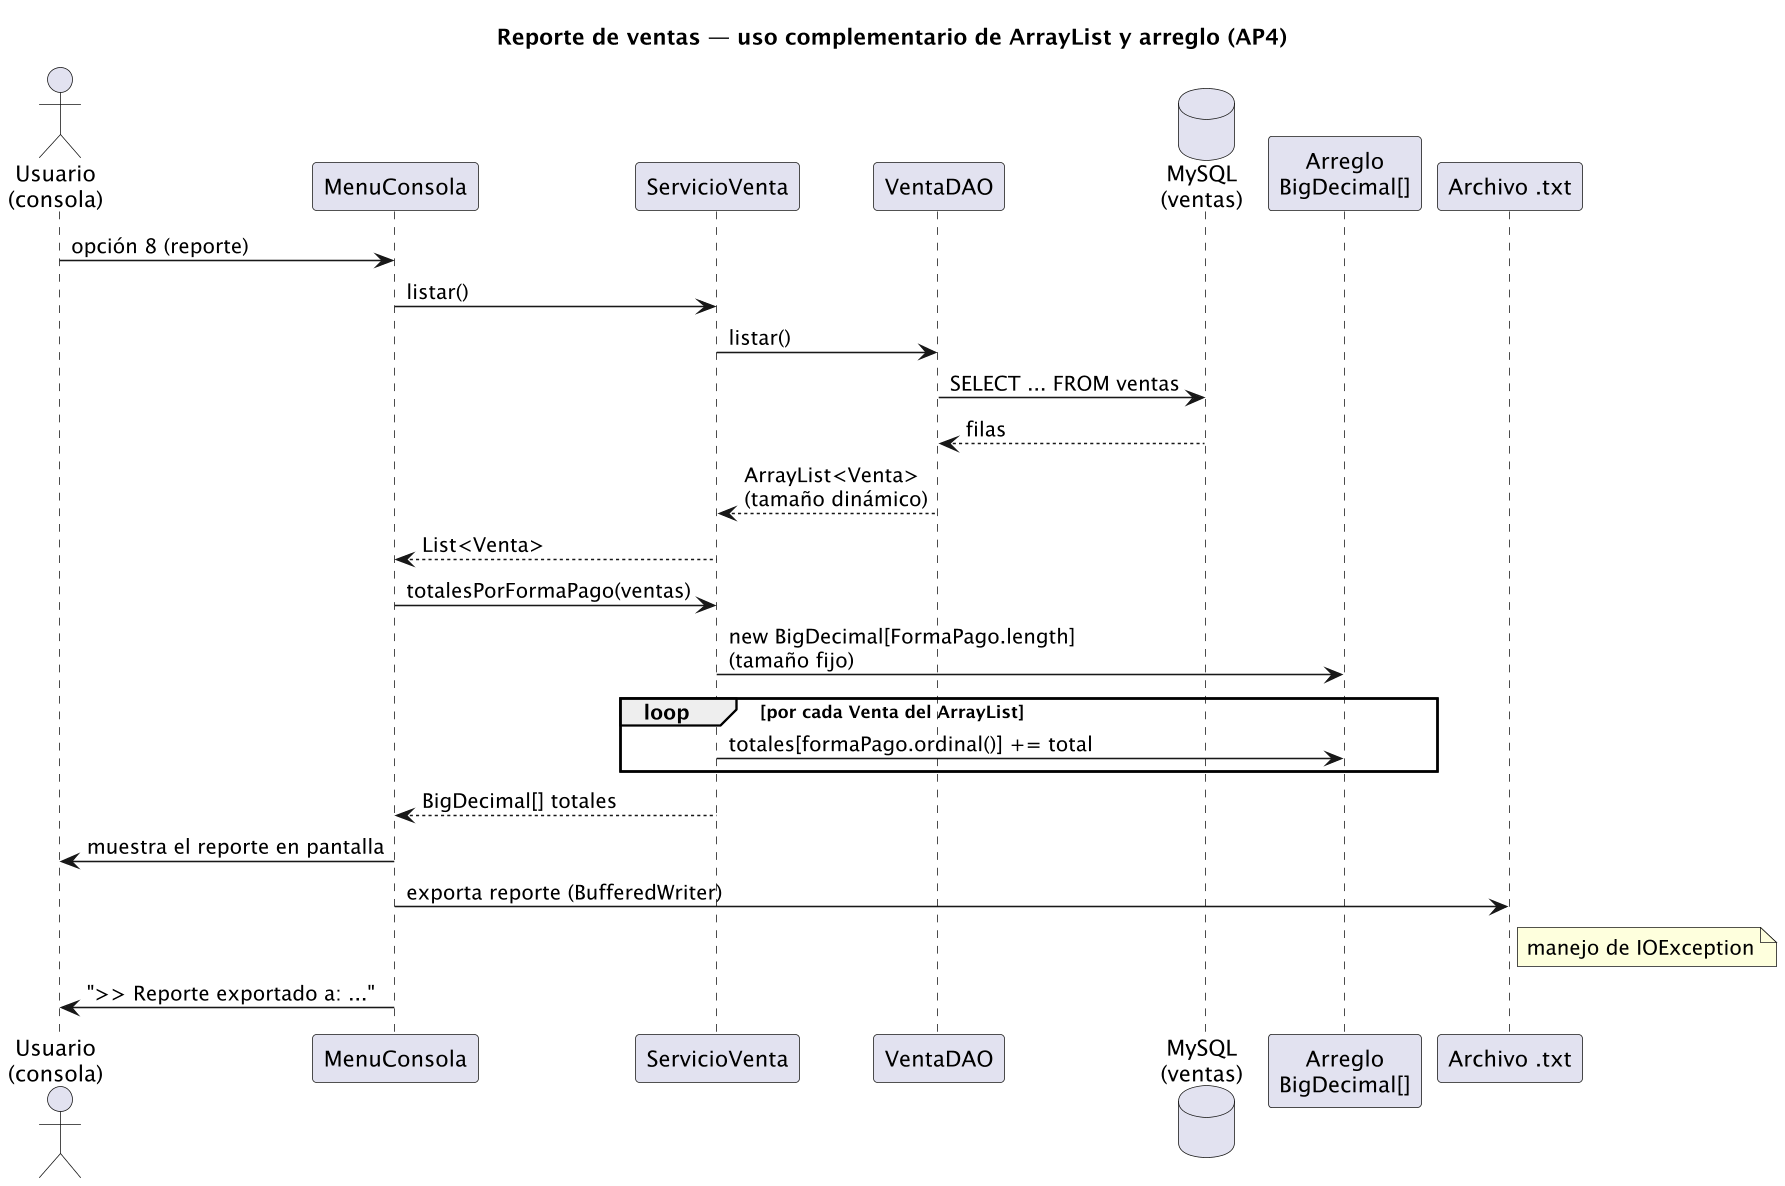

The diagram above was rendered by PlantUML. Its source (embedded in the PNG):
@startuml reporte-ap4
title Reporte de ventas — uso complementario de ArrayList y arreglo (AP4)

skinparam dpi 150
skinparam shadowing false

actor "Usuario\n(consola)" as U
participant "MenuConsola" as M
participant "ServicioVenta" as S
participant "VentaDAO" as D
database "MySQL\n(ventas)" as BD
participant "Arreglo\nBigDecimal[]" as A
participant "Archivo .txt" as F

U -> M : opción 8 (reporte)
M -> S : listar()
S -> D : listar()
D -> BD : SELECT ... FROM ventas
BD --> D : filas
D --> S : ArrayList<Venta>\n(tamaño dinámico)
S --> M : List<Venta>
M -> S : totalesPorFormaPago(ventas)
S -> A : new BigDecimal[FormaPago.length]\n(tamaño fijo)
loop por cada Venta del ArrayList
  S -> A : totales[formaPago.ordinal()] += total
end
S --> M : BigDecimal[] totales
M -> U : muestra el reporte en pantalla
M -> F : exporta reporte (BufferedWriter)
note right of F : manejo de IOException
M -> U : ">> Reporte exportado a: ..."

@enduml